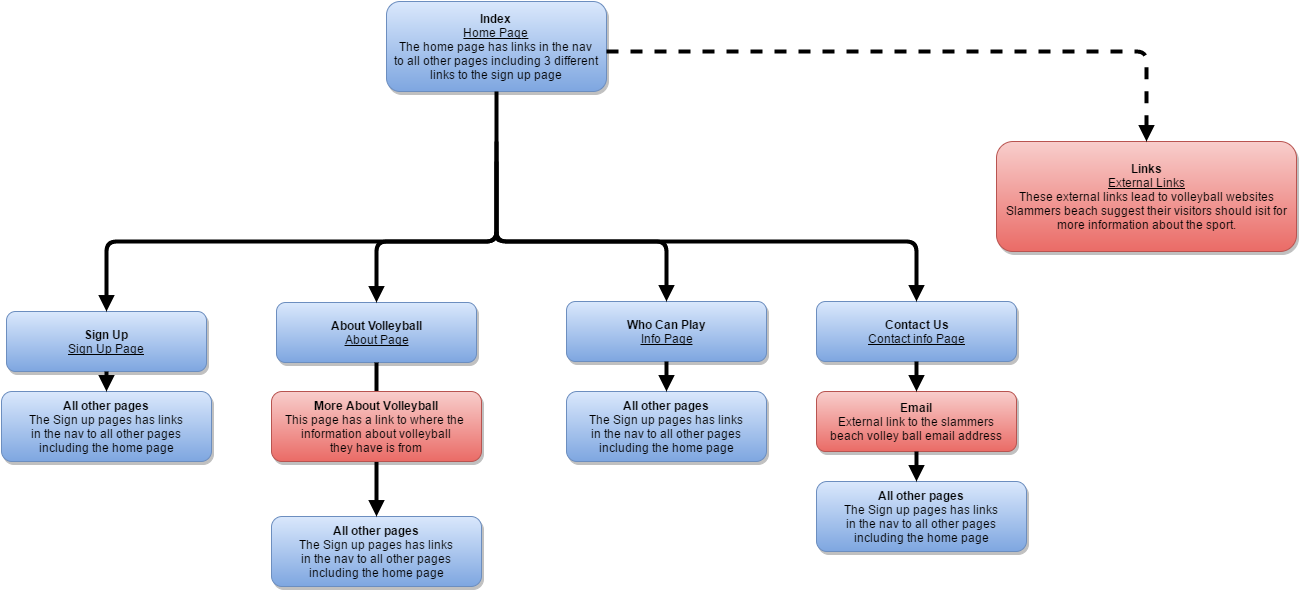

The diagram above was exported from draw.io. Its source (the exported page's mxGraphModel, read from the mxfile embedded in the PNG):
<mxGraphModel dx="1434" dy="780" grid="1" gridSize="10" guides="1" tooltips="1" connect="1" arrows="1" fold="1" page="0" pageScale="1.5" pageWidth="826" pageHeight="1169" background="#ffffff" math="0" shadow="0">
  <root>
    <mxCell id="0" style=";html=1;" />
    <mxCell id="1" style=";html=1;" parent="0" />
    <mxCell id="2" value="Index&lt;div&gt;&lt;u style=&quot;font-weight: normal&quot;&gt;Home Pag&lt;span style=&quot;line-height: 1.2&quot;&gt;e&lt;/span&gt;&lt;/u&gt;&lt;/div&gt;&lt;div&gt;&lt;span style=&quot;font-weight: normal ; line-height: 1.2&quot;&gt;The home page has links in the nav&lt;/span&gt;&lt;/div&gt;&lt;div&gt;&lt;span style=&quot;font-weight: normal ; line-height: 1.2&quot;&gt;to all other pages including 3 different&lt;/span&gt;&lt;/div&gt;&lt;div&gt;&lt;span style=&quot;font-weight: normal ; line-height: 1.2&quot;&gt;links to the sign up page&lt;/span&gt;&lt;/div&gt;" style="rounded=1;shadow=1;fontStyle=1;html=1;plain-blue" parent="1" vertex="1">
      <mxGeometry x="640" y="150" width="220" height="90" as="geometry" />
    </mxCell>
    <mxCell id="7" value="Links&lt;div&gt;&lt;span style=&quot;font-weight: normal&quot;&gt;&lt;u&gt;External Links&lt;/u&gt;&lt;/span&gt;&lt;/div&gt;&lt;div&gt;&lt;span style=&quot;font-weight: normal&quot;&gt;These external links lead to volleyball&amp;nbsp;&lt;/span&gt;&lt;span style=&quot;font-weight: normal ; line-height: 1.2&quot;&gt;websites&lt;/span&gt;&lt;/div&gt;&lt;div&gt;&lt;span style=&quot;font-weight: normal ; line-height: 1.2&quot;&gt;&amp;nbsp;Slammers beach&amp;nbsp;&lt;/span&gt;&lt;span style=&quot;font-weight: normal ; line-height: 1.2&quot;&gt;suggest their visitors should isit for&amp;nbsp;&lt;/span&gt;&lt;/div&gt;&lt;div&gt;&lt;span style=&quot;font-weight: normal ; line-height: 1.2&quot;&gt;more&amp;nbsp;&lt;/span&gt;&lt;span style=&quot;line-height: 1.2 ; font-weight: normal&quot;&gt;information&amp;nbsp;&lt;/span&gt;&lt;span style=&quot;line-height: 1.2 ; font-weight: normal&quot;&gt;about the sport.&lt;/span&gt;&lt;/div&gt;" style="rounded=1;shadow=1;fontStyle=1;html=1;plain-red" parent="1" vertex="1">
      <mxGeometry x="1250" y="290" width="300" height="110" as="geometry" />
    </mxCell>
    <mxCell id="8" value="Sign Up&lt;div&gt;&lt;span style=&quot;font-weight: normal&quot;&gt;&lt;u&gt;Sign Up Page&lt;/u&gt;&lt;/span&gt;&lt;/div&gt;" style="rounded=1;shadow=1;fontStyle=1;html=1;plain-blue" parent="1" vertex="1">
      <mxGeometry x="260" y="460" width="200" height="60" as="geometry" />
    </mxCell>
    <mxCell id="9" value="All other pages&lt;div&gt;&lt;span style=&quot;font-weight: normal&quot;&gt;The Sign up pages has links&lt;/span&gt;&lt;/div&gt;&lt;div&gt;&lt;span style=&quot;font-weight: normal&quot;&gt;in the nav to all other pages&lt;/span&gt;&lt;/div&gt;&lt;div&gt;&lt;span style=&quot;font-weight: normal&quot;&gt;including the home page&lt;/span&gt;&lt;/div&gt;" style="rounded=1;shadow=1;fontStyle=1;html=1;plain-blue" parent="1" vertex="1">
      <mxGeometry x="255" y="540" width="210" height="70" as="geometry" />
    </mxCell>
    <mxCell id="13" value="About Volleyball&lt;div&gt;&lt;span style=&quot;font-weight: normal&quot;&gt;&lt;u&gt;About Page&lt;/u&gt;&lt;/span&gt;&lt;/div&gt;" style="rounded=1;shadow=1;fontStyle=1;html=1;plain-blue" parent="1" vertex="1">
      <mxGeometry x="530" y="451" width="200" height="60" as="geometry" />
    </mxCell>
    <mxCell id="14" value="All other pages&lt;div&gt;&lt;div&gt;&lt;span style=&quot;font-weight: normal&quot;&gt;The Sign up pages has links&lt;/span&gt;&lt;/div&gt;&lt;div&gt;&lt;span style=&quot;font-weight: normal&quot;&gt;in the nav to all other pages&lt;/span&gt;&lt;/div&gt;&lt;div&gt;&lt;span style=&quot;font-weight: normal&quot;&gt;including the home page&lt;/span&gt;&lt;/div&gt;&lt;/div&gt;" style="rounded=1;shadow=1;fontStyle=1;html=1;plain-blue" parent="1" vertex="1">
      <mxGeometry x="525" y="665" width="210" height="70" as="geometry" />
    </mxCell>
    <mxCell id="18" value="Who Can Play&lt;div&gt;&lt;span style=&quot;font-weight: normal&quot;&gt;&lt;u&gt;Info Page&lt;/u&gt;&lt;/span&gt;&lt;/div&gt;" style="rounded=1;shadow=1;fontStyle=1;html=1;plain-blue" parent="1" vertex="1">
      <mxGeometry x="820" y="450" width="200" height="60" as="geometry" />
    </mxCell>
    <mxCell id="19" value="&lt;span&gt;All other pages&lt;/span&gt;&lt;div&gt;&lt;div&gt;&lt;span style=&quot;font-weight: normal&quot;&gt;The Sign up pages has links&lt;/span&gt;&lt;/div&gt;&lt;div&gt;&lt;span style=&quot;font-weight: normal&quot;&gt;in the nav to all other pages&lt;/span&gt;&lt;/div&gt;&lt;div&gt;&lt;span style=&quot;font-weight: normal&quot;&gt;including the home page&lt;/span&gt;&lt;/div&gt;&lt;/div&gt;" style="rounded=1;shadow=1;fontStyle=1;html=1;plain-blue" parent="1" vertex="1">
      <mxGeometry x="820" y="540" width="200" height="70" as="geometry" />
    </mxCell>
    <mxCell id="23" value="Contact Us&lt;div&gt;&lt;span style=&quot;font-weight: normal&quot;&gt;&lt;u&gt;Contact info Page&lt;/u&gt;&lt;/span&gt;&lt;/div&gt;" style="rounded=1;shadow=1;fontStyle=1;html=1;plain-blue" parent="1" vertex="1">
      <mxGeometry x="1070" y="450" width="200" height="60" as="geometry" />
    </mxCell>
    <mxCell id="24" value="Email&lt;div&gt;&lt;span style=&quot;font-weight: normal&quot;&gt;External link to the slammers&lt;/span&gt;&lt;/div&gt;&lt;div&gt;&lt;span style=&quot;font-weight: normal&quot;&gt;beach volley ball email address&lt;/span&gt;&lt;/div&gt;" style="rounded=1;shadow=1;fontStyle=1;html=1;plain-red" parent="1" vertex="1">
      <mxGeometry x="1070" y="540" width="200" height="60" as="geometry" />
    </mxCell>
    <mxCell id="25" value="&lt;span&gt;All other pages&lt;/span&gt;&lt;div&gt;&lt;div&gt;&lt;span style=&quot;font-weight: normal&quot;&gt;The Sign up pages has links&lt;/span&gt;&lt;/div&gt;&lt;div&gt;&lt;span style=&quot;font-weight: normal&quot;&gt;in the nav to all other pages&lt;/span&gt;&lt;/div&gt;&lt;div&gt;&lt;span style=&quot;font-weight: normal&quot;&gt;including the home page&lt;/span&gt;&lt;/div&gt;&lt;/div&gt;" style="rounded=1;shadow=1;fontStyle=1;html=1;plain-blue" parent="1" vertex="1">
      <mxGeometry x="1070" y="630" width="210" height="70" as="geometry" />
    </mxCell>
    <mxCell id="33" value="" style="edgeStyle=elbowEdgeStyle;elbow=vertical;strokeWidth=4;endArrow=block;endFill=1;fontStyle=1;dashed=1;html=1;" parent="1" source="2" target="7" edge="1">
      <mxGeometry width="100" height="100" as="geometry">
        <mxPoint y="100" as="sourcePoint" />
        <mxPoint x="100" as="targetPoint" />
        <Array as="points">
          <mxPoint x="1040" y="200" />
        </Array>
      </mxGeometry>
    </mxCell>
    <mxCell id="34" value="" style="edgeStyle=elbowEdgeStyle;elbow=vertical;strokeWidth=4;endArrow=block;endFill=1;fontStyle=1;html=1;" parent="1" target="8" edge="1">
      <mxGeometry width="100" height="100" as="geometry">
        <mxPoint x="750" y="240" as="sourcePoint" />
        <mxPoint x="100" as="targetPoint" />
        <Array as="points">
          <mxPoint x="530" y="390" />
        </Array>
      </mxGeometry>
    </mxCell>
    <mxCell id="37" value="" style="edgeStyle=elbowEdgeStyle;elbow=vertical;strokeWidth=4;endArrow=block;endFill=1;fontStyle=1;html=1;" parent="1" target="23" edge="1">
      <mxGeometry width="100" height="100" as="geometry">
        <mxPoint x="750" y="290" as="sourcePoint" />
        <mxPoint x="100" as="targetPoint" />
        <Array as="points">
          <mxPoint x="950" y="390" />
        </Array>
      </mxGeometry>
    </mxCell>
    <mxCell id="38" value="" style="edgeStyle=elbowEdgeStyle;elbow=vertical;strokeWidth=4;endArrow=block;endFill=1;fontStyle=1;html=1;" parent="1" source="8" target="9" edge="1">
      <mxGeometry x="40" width="100" height="100" as="geometry">
        <mxPoint x="40" y="100" as="sourcePoint" />
        <mxPoint x="140" as="targetPoint" />
        <Array as="points">
          <mxPoint x="360" y="530" />
        </Array>
      </mxGeometry>
    </mxCell>
    <mxCell id="42" value="" style="edgeStyle=elbowEdgeStyle;elbow=vertical;strokeWidth=4;endArrow=block;endFill=1;fontStyle=1;html=1;" parent="1" source="13" target="14" edge="1">
      <mxGeometry x="40" width="100" height="100" as="geometry">
        <mxPoint x="40" y="100" as="sourcePoint" />
        <mxPoint x="140" as="targetPoint" />
        <Array as="points">
          <mxPoint x="630" y="526" />
        </Array>
      </mxGeometry>
    </mxCell>
    <mxCell id="46" value="" style="edgeStyle=elbowEdgeStyle;elbow=vertical;strokeWidth=4;endArrow=block;endFill=1;fontStyle=1;html=1;" parent="1" source="18" target="19" edge="1">
      <mxGeometry x="50" width="100" height="100" as="geometry">
        <mxPoint x="50" y="100" as="sourcePoint" />
        <mxPoint x="150" as="targetPoint" />
      </mxGeometry>
    </mxCell>
    <mxCell id="50" value="" style="edgeStyle=elbowEdgeStyle;elbow=vertical;strokeWidth=4;endArrow=block;endFill=1;fontStyle=1;html=1;" parent="1" source="23" target="24" edge="1">
      <mxGeometry x="50" width="100" height="100" as="geometry">
        <mxPoint x="50" y="100" as="sourcePoint" />
        <mxPoint x="150" as="targetPoint" />
      </mxGeometry>
    </mxCell>
    <mxCell id="51" value="" style="edgeStyle=elbowEdgeStyle;elbow=vertical;strokeWidth=4;endArrow=block;endFill=1;fontStyle=1;html=1;" parent="1" source="24" target="25" edge="1">
      <mxGeometry x="50" y="10" width="100" height="100" as="geometry">
        <mxPoint x="50" y="110" as="sourcePoint" />
        <mxPoint x="150" y="10" as="targetPoint" />
        <Array as="points">
          <mxPoint x="1170" y="615" />
        </Array>
      </mxGeometry>
    </mxCell>
    <mxCell id="54" value="" style="edgeStyle=elbowEdgeStyle;elbow=vertical;strokeWidth=4;endArrow=block;endFill=1;fontStyle=1;html=1;" parent="1" target="13" edge="1">
      <mxGeometry width="100" height="100" as="geometry">
        <mxPoint x="750" y="310" as="sourcePoint" />
        <mxPoint x="100" as="targetPoint" />
        <Array as="points">
          <mxPoint x="630" y="390" />
        </Array>
      </mxGeometry>
    </mxCell>
    <mxCell id="55" value="" style="edgeStyle=elbowEdgeStyle;elbow=vertical;strokeWidth=4;endArrow=block;endFill=1;fontStyle=1;html=1;" parent="1" target="18" edge="1">
      <mxGeometry width="100" height="100" as="geometry">
        <mxPoint x="750" y="380" as="sourcePoint" />
        <mxPoint x="100" as="targetPoint" />
        <Array as="points">
          <mxPoint x="920" y="390" />
        </Array>
      </mxGeometry>
    </mxCell>
    <mxCell id="56" value="More About Volleyball&lt;div&gt;&lt;div&gt;&lt;span style=&quot;font-weight: normal&quot;&gt;This page has a link to where the&amp;nbsp;&lt;/span&gt;&lt;/div&gt;&lt;/div&gt;&lt;div&gt;&lt;span style=&quot;font-weight: normal&quot;&gt;information about volleyball&lt;/span&gt;&lt;/div&gt;&lt;div&gt;&lt;span style=&quot;font-weight: normal&quot;&gt;they have is from&lt;/span&gt;&lt;/div&gt;" style="rounded=1;shadow=1;fontStyle=1;html=1;plain-red" parent="1" vertex="1">
      <mxGeometry x="525" y="540" width="210" height="70" as="geometry" />
    </mxCell>
  </root>
</mxGraphModel>